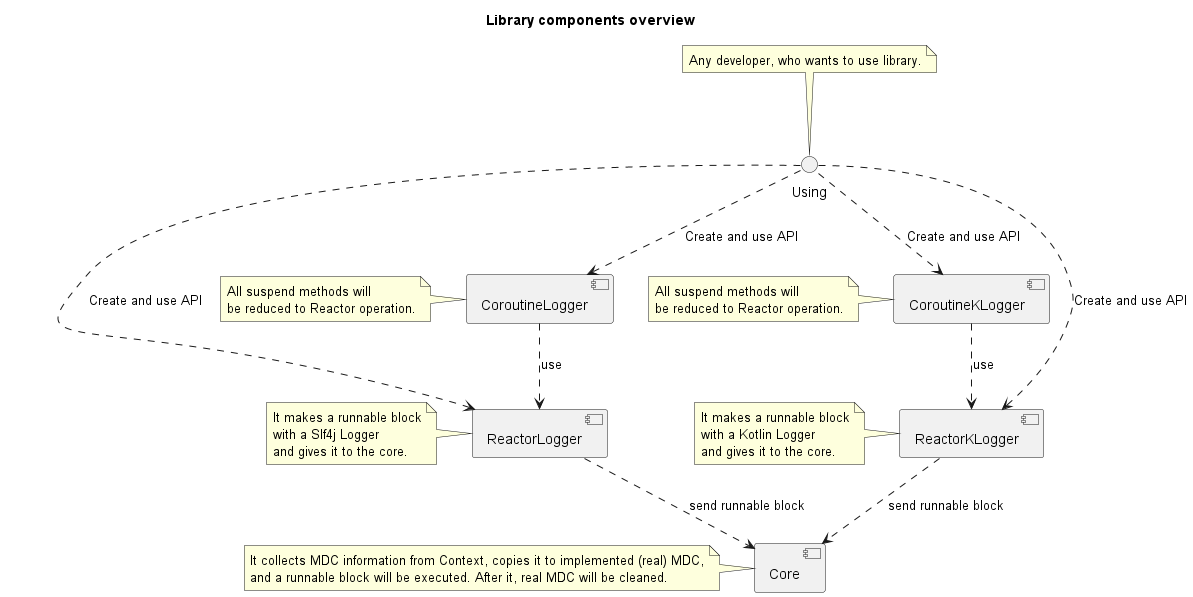

The diagram above was rendered by PlantUML. Its source (embedded in the PNG):
@startuml
'https://plantuml.com/component-diagram

title Library components overview

component "ReactorLogger" as RL
component "ReactorKLogger" as RKL
component "CoroutineLogger" as CL
component "CoroutineKLogger" as CKL
component "Core"

Using ..> RL : Create and use API
Using ..> RKL : Create and use API
Using ..> CL : Create and use API
Using ..> CKL :Create and use API

CL ..> RL : use
CKL ..> RKL : use
RKL ..> Core : send runnable block
RL ..> Core : send runnable block

note top of Using
    Any developer, who wants to use library.
end note

note left of CL
    All suspend methods will
    be reduced to Reactor operation.
end note

note left of CKL
    All suspend methods will
    be reduced to Reactor operation.
end note

note left of RL
    It makes a runnable block
    with a Slf4j Logger
    and gives it to the core.
end note

note left of RKL
    It makes a runnable block
    with a Kotlin Logger
    and gives it to the core.
end note

note left of Core
    It collects MDC information from Context, copies it to implemented (real) MDC,
    and a runnable block will be executed. After it, real MDC will be cleaned.
end note

@enduml